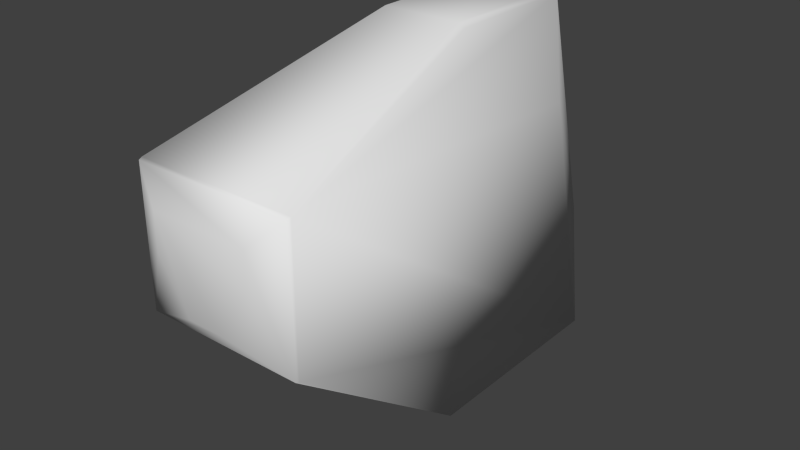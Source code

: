 # Source: hw_ereader_collider.blend  (saved by Blender 2.76.0; exported with 4.5.12 LTS)
import bpy
from mathutils import Matrix  # noqa: F401  (used for matrix-valued properties, if any)

bpy.ops.wm.read_factory_settings(use_empty=True)
scene = bpy.context.scene
scene.name = 'Scene'

# ---- collections
col_collection_1 = bpy.data.collections.new('Collection 1'); scene.collection.children.link(col_collection_1)

# ---- world
world_world = bpy.data.worlds.new('World'); scene.world = world_world
world_world.color = (0.05088, 0.05088, 0.05088)
world_world.use_sun_shadow = False
world_world.sun_shadow_jitter_overblur = 0.0
world_world.cycles.sampling_method = 'NONE'
world_world.cycles.sample_map_resolution = 256

# ---- meshes
me_cube_001 = bpy.data.meshes.new('Cube.001')
me_cube_001.from_pydata([(-0.01966, -0.03864, 0.0), (-0.01966, 0.03864, 0.0), (0.01966, -0.03864, 0.0), (0.01966, 0.03864, 0.0), (-0.02071, 0.01482, 0.09508), (0.02071, 0.01482, 0.09508), (0.0276, -0.116, 0.05869), (-0.01528, -0.03056, 0.1295), (-0.01367, -0.03163, 0.1311), (-0.01528, 0.01767, 0.1295), (-0.01367, 0.01836, 0.1311), (0.01367, 0.01836, 0.1311), (0.01528, 0.01767, 0.1295), (0.01528, -0.03056, 0.1295), (0.01367, -0.03163, 0.1311), (0.02777, -0.1148, 0.05821), (-0.0276, -0.116, 0.05869), (-0.02777, -0.1148, 0.05821), (0.0276, -0.116, 0.1053), (0.02777, -0.1148, 0.1058), (-0.02777, -0.1148, 0.1058), (-0.0276, -0.116, 0.1053), (-0.01689, -0.1211, 0.08334), (-0.01689, -0.1211, 0.09586), (0.01704, -0.1211, 0.08334), (0.01704, -0.1211, 0.09586), (-0.00627, -0.1211, 0.06638), (0.006258, -0.1211, 0.06638), (-0.01528, 0.03864, 0.04698), (0.01528, 0.03864, 0.04698)], [], [(1, 3, 2), (20, 21, 18), (15, 19, 18), (17, 16, 21), (0, 1, 2), (19, 20, 18), (20, 17, 21), (8, 20, 19), (8, 19, 14), (19, 13, 14), (28, 9, 10), (19, 3, 5), (18, 6, 15), (15, 3, 19), (15, 2, 3), (28, 4, 9), (4, 20, 9), (20, 7, 9), (7, 20, 8), (4, 1, 20), (1, 17, 20), (21, 23, 25), (21, 25, 18), (25, 24, 6), (25, 6, 18), (6, 2, 15), (4, 28, 1), (0, 17, 1), (6, 16, 0), (6, 0, 2), (0, 16, 17), (16, 22, 23), (16, 23, 21), (23, 22, 26), (12, 29, 11), (23, 26, 27), (23, 27, 24), (29, 10, 11), (23, 24, 25), (10, 8, 14), (24, 27, 6), (10, 14, 11), (27, 26, 16), (14, 13, 12), (27, 16, 6), (14, 12, 11), (26, 22, 16), (3, 28, 29), (3, 1, 28), (13, 19, 12), (19, 5, 12), (29, 28, 10), (9, 7, 8), (9, 8, 10), (3, 29, 5), (5, 29, 12)])
me_cube_001.polygons.foreach_set('use_smooth', [True] * 56)
me_cube_001.use_remesh_preserve_volume = False
me_cube_001.use_remesh_preserve_attributes = False
me_cube_001.use_mirror_vertex_groups = False
me_cube_001.update()

# ---- objects
ob_cube = bpy.data.objects.new('Cube', me_cube_001)

# ---- transforms, parenting, visibility, modifiers, constraints
ob_cube.location = (0.0, 0.0, 0.0)
ob_cube.lineart.crease_threshold = 0.0

# ---- collection membership
col_collection_1.objects.link(ob_cube)

# ---- scene / render settings (as saved in the file)
scene.frame_start = 1; scene.frame_end = 250; scene.frame_set(1)
scene.render.engine = 'BLENDER_EEVEE_NEXT'
scene.render.resolution_percentage = 50
scene.render.dither_intensity = 0.0
scene.cycles.use_denoising = False
scene.cycles.samples = 10
scene.cycles.sampling_pattern = 'TABULATED_SOBOL'
scene.cycles.light_sampling_threshold = 0.0
scene.cycles.use_adaptive_sampling = False
scene.cycles.use_light_tree = False
scene.cycles.blur_glossy = 0.0
scene.cycles.pixel_filter_type = 'GAUSSIAN'
scene.cycles.sample_clamp_indirect = 0.0
scene.view_settings.view_transform = 'Standard'
bpy.context.view_layer.update()

# ---- added for rendering (the .blend has no active camera and no usable light): camera, sun
cam_auto = bpy.data.cameras.new('AutoCamera')
cam_auto.lens = 50.0
cam_auto.sensor_width = 36.0
cam_auto.clip_end = 1000.0
ob_auto_camera = bpy.data.objects.new('AutoCamera', cam_auto)
scene.collection.objects.link(ob_auto_camera)
ob_auto_camera.location = (0.197961, -0.278763, 0.223925)
ob_auto_camera.rotation_euler = (1.09748, -7.21219e-08, 0.694738)
scene.camera = ob_auto_camera
light_auto_sun = bpy.data.lights.new('AutoSun', 'SUN')
light_auto_sun.energy = 3.0
light_auto_sun.angle = 0.0523599
ob_auto_sun = bpy.data.objects.new('AutoSun', light_auto_sun)
scene.collection.objects.link(ob_auto_sun)
ob_auto_sun.rotation_euler = (0.872665, 0.174533, 0.523599)
bpy.context.view_layer.update()
